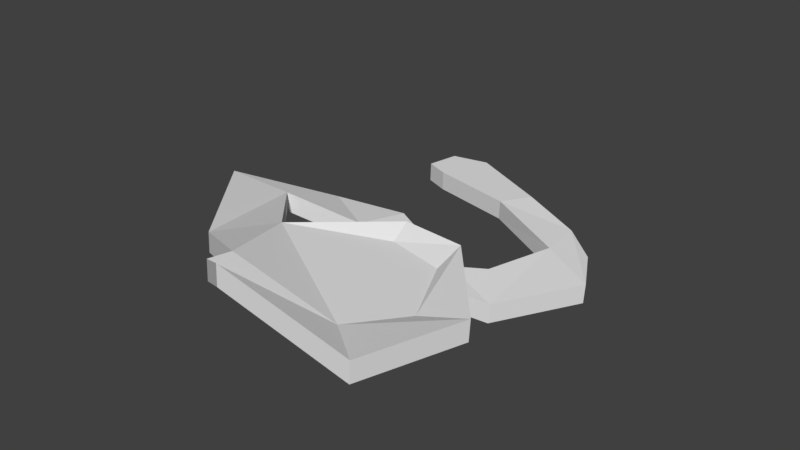 # Source: Mapa01.blend  (saved by Blender 2.78.0; exported with 4.5.12 LTS)
import bpy
from mathutils import Matrix  # noqa: F401  (used for matrix-valued properties, if any)

bpy.ops.wm.read_factory_settings(use_empty=True)
scene = bpy.context.scene
scene.name = 'Scene'

# ---- collections
col_collection_1 = bpy.data.collections.new('Collection 1'); scene.collection.children.link(col_collection_1)

# ---- world
world_world = bpy.data.worlds.new('World'); scene.world = world_world
world_world.color = (0.05088, 0.05088, 0.05088)
world_world.use_sun_shadow = False
world_world.sun_shadow_jitter_overblur = 0.0
world_world.cycles.sampling_method = 'MANUAL'

# ---- meshes
me_plano = bpy.data.meshes.new('Plano')
me_plano.from_pydata([(0.6605, -2.693, 0.6461), (2.907, 0.753, -1.521), (-1.937, -1.235, -0.8165), (2.259, 1.913, -1.554), (1.404, 2.561, -1.406), (-0.1718, 3.233, -1.254), (-2.283, 4.23, -1.254), (-3.204, 4.034, -1.254), (-3.372, 3.231, -1.254), (-2.77, 2.987, -1.254), (-0.6384, 2.528, -1.254), (1.499, 1.449, -1.383), (1.014, -0.2657, -1.372), (0.2803, -0.6859, -1.382), (-1.726, 0.08722, -0.9989), (-3.343, -0.4339, -0.8574), (0.5905, -1.569, -1.382), (1.789, -1.292, -1.51), (-3.416, -2.059, -0.18), (-1.628, -3.968, 0.3784), (0.6867, -3.141, 0.3784), (2.026, -3.451, 0.3784), (2.782, -5.031, 0.3784), (1.923, -6.13, 0.3784), (-0.7867, -6.061, 0.8734), (-2.459, -5.219, 0.3784), (-4.769, -2.417, 0.09328), (2.102, -2.812, 0.6461), (3.841, -4.84, 0.6461), (3.096, -7.096, 0.6461), (0.2475, -7.325, 1.522), (-0.824, -6.649, 0.9426), (2.939, 0.7483, -1.032), (1.822, -1.296, -1.02), (1.436, 2.556, -0.9171), (-0.1427, 3.217, -0.7646), (-2.254, 4.214, -0.7646), (-3.175, 4.018, -0.7646), (-3.343, 3.215, -0.7646), (-2.741, 2.971, -0.7646), (-0.6093, 2.512, -0.7646), (1.532, 1.444, -0.8938), (1.047, -0.2704, -0.8824), (0.313, -0.6906, -0.8931), (-1.693, 0.0825, -0.5096), (-3.31, -0.4387, -0.368), (-1.904, -1.239, -0.3271), (0.6232, -1.573, -0.8931), (2.291, 1.908, -1.064), (-3.383, -2.064, 0.3093), (-1.595, -3.973, 0.8678), (0.7194, -3.146, 0.8678), (2.059, -3.455, 0.8678), (2.815, -5.035, 0.8678), (1.956, -6.134, 0.8678), (-0.7539, -6.066, 1.363), (-2.426, -5.223, 0.8678), (-4.736, -2.422, 0.5826), (0.6932, -2.697, 1.135), (2.134, -2.817, 1.135), (3.874, -4.844, 1.135), (3.128, -7.1, 1.135), (0.2802, -7.33, 2.011), (-0.7913, -6.654, 1.432), (-0.1718, 3.233, -1.254), (-2.283, 4.23, -1.254), (-2.77, 2.987, -1.254), (-0.6384, 2.528, -1.254), (-0.1427, 3.217, -0.7646), (-2.254, 4.214, -0.7646), (-2.741, 2.971, -0.7646), (-0.6093, 2.512, -0.7646)], [], [(17, 12, 11, 1), (2, 18, 26, 15), (18, 19, 25, 26), (25, 19, 24), (19, 20, 23, 24), (21, 22, 23, 20), (4, 3, 1, 11), (2, 15, 14), (16, 2, 14, 13), (17, 16, 13, 12), (4, 11, 10, 5), (5, 10, 9, 6), (7, 6, 9, 8), (24, 23, 29, 30, 31), (23, 22, 28, 29), (22, 21, 27, 28), (27, 21, 20, 0), (20, 19, 0), (33, 32, 41, 42), (46, 45, 57, 49), (49, 57, 56, 50), (56, 55, 50), (50, 55, 54, 51), (52, 51, 54, 53), (34, 41, 32, 48), (46, 44, 45), (47, 43, 44, 46), (33, 42, 43, 47), (34, 35, 40, 41), (66, 67, 71, 70), (37, 38, 39, 36), (55, 63, 62, 61, 54), (54, 61, 60, 53), (53, 60, 59, 52), (59, 58, 51, 52), (51, 58, 50), (14, 15, 45, 44), (25, 24, 55, 56), (27, 0, 58, 59), (26, 25, 56, 57), (2, 16, 47, 46), (28, 27, 59, 60), (17, 1, 32, 33), (15, 26, 57, 45), (16, 17, 33, 47), (29, 28, 60, 61), (4, 5, 35, 34), (64, 65, 69, 68), (1, 3, 48, 32), (6, 7, 37, 36), (3, 4, 34, 48), (7, 8, 38, 37), (18, 2, 46, 49), (0, 19, 50, 58), (8, 9, 39, 38), (19, 18, 49, 50), (30, 29, 61, 62), (68, 69, 70, 71), (24, 31, 63, 55), (10, 11, 41, 40), (31, 30, 62, 63), (11, 12, 42, 41), (12, 13, 43, 42), (13, 14, 44, 43)])
_uv = me_plano.uv_layers.new(name='MapaUV')
_uv.uv.foreach_set('vector', [0.89, 0.8032, 0.8949, 0.7921, 0.9113, 0.7884, 0.9119, 0.8032, 0.8731, 0.7717, 0.8493, 0.765, 0.838, 0.746, 0.874, 0.7583, 0.8493, 0.765, 0.8498, 0.7839, 0.8358, 0.7828, 0.838, 0.746, 0.8358, 0.7434, 0.8358, 0.7434, 0.8358, 0.7434, 0.8358, 0.8443, 0.8401, 0.8213, 0.8701, 0.825, 0.8575, 0.8475, 0.8491, 0.812, 0.8652, 0.8131, 0.8701, 0.825, 0.8401, 0.8213, 0.92, 0.7826, 0.9186, 0.7927, 0.9119, 0.8032, 0.9113, 0.7884, 0.8731, 0.7717, 0.874, 0.7583, 0.8852, 0.7676, 0.8823, 0.7945, 0.8731, 0.7717, 0.8852, 0.7676, 0.8881, 0.7879, 0.89, 0.8032, 0.8823, 0.7945, 0.8881, 0.7879, 0.8949, 0.7921, 0.92, 0.7826, 0.9113, 0.7884, 0.907, 0.7699, 0.9147, 0.7678, 0.9147, 0.7678, 0.907, 0.7699, 0.8947, 0.7535, 0.9059, 0.7477, 0.8981, 0.7434, 0.9059, 0.7477, 0.8947, 0.7535, 0.892, 0.748, 0.887, 0.7679, 0.9021, 0.7409, 0.9185, 0.735, 0.9071, 0.7669, 0.8922, 0.7724, 0.9021, 0.7409, 0.8963, 0.7266, 0.9005, 0.7147, 0.9185, 0.735, 0.8963, 0.7266, 0.877, 0.7252, 0.8709, 0.7202, 0.9005, 0.7147, 0.8709, 0.7202, 0.877, 0.7252, 0.8662, 0.7365, 0.861, 0.7335, 0.861, 0.643, 0.861, 0.643, 0.861, 0.643, 0.8862, 0.8163, 0.8955, 0.8163, 0.8955, 0.8256, 0.8862, 0.8256, 0.8826, 0.7339, 0.9018, 0.7339, 0.9018, 0.7531, 0.8826, 0.7531, 0.8739, 0.6911, 0.9057, 0.6911, 0.9057, 0.7228, 0.8739, 0.7228, 0.9065, 0.7995, 0.8775, 0.7995, 0.8775, 0.7705, 0.9065, 0.7995, 0.8775, 0.7995, 0.8775, 0.7705, 0.9065, 0.7705, 0.9065, 0.7995, 0.8775, 0.7995, 0.8775, 0.7705, 0.9065, 0.7705, 0.8801, 0.8508, 0.9015, 0.8508, 0.9015, 0.8722, 0.8801, 0.8722, 0.8764, 0.8256, 0.8956, 0.8256, 0.8956, 0.8448, 0.8798, 0.776, 0.9019, 0.776, 0.9019, 0.7981, 0.8798, 0.7981, 0.8763, 0.7725, 0.9054, 0.7725, 0.9054, 0.8017, 0.8763, 0.8017, 0.8943, 0.9042, 0.8804, 0.9031, 0.8804, 0.8961, 0.8972, 0.8953, 0.9049, 0.8942, 0.8758, 0.8894, 0.8764, 0.8829, 0.9055, 0.8876, 0.8739, 0.9623, 0.9028, 0.9623, 0.9028, 0.9912, 0.8739, 0.9912, 0.863, 0.8466, 0.871, 0.8408, 0.8679, 0.8314, 0.858, 0.8314, 0.8549, 0.8408, 0.8735, 0.8111, 0.8524, 0.8111, 0.8524, 0.7899, 0.8735, 0.7899, 0.8545, 0.8298, 0.8714, 0.8298, 0.8714, 0.8466, 0.8545, 0.8466, 0.8735, 0.8111, 0.8524, 0.8111, 0.8524, 0.7899, 0.8735, 0.7899, 0.8864, 0.9081, 0.8444, 0.9081, 0.8444, 0.8661, 0.875, 0.8583, 0.8484, 0.8583, 0.8484, 0.8317, 0.875, 0.8317, 0.9122, 0.6735, 0.892, 0.6735, 0.892, 0.6534, 0.9122, 0.6534, 0.883, 0.8501, 0.845, 0.8501, 0.845, 0.8121, 0.883, 0.8121, 0.8695, 0.5681, 0.91, 0.5681, 0.91, 0.6086, 0.8695, 0.6086, 0.877, 0.6764, 0.9051, 0.6764, 0.9051, 0.7045, 0.877, 0.7045, 0.883, 0.8501, 0.845, 0.8501, 0.845, 0.8121, 0.883, 0.8121, 0.8851, 0.7277, 0.897, 0.7277, 0.897, 0.7395, 0.8851, 0.7395, 0.8541, 0.8357, 0.8698, 0.8357, 0.8698, 0.8515, 0.8541, 0.8515, 0.8725, 0.6719, 0.9096, 0.6719, 0.9096, 0.709, 0.8725, 0.709, 0.9122, 0.6735, 0.892, 0.6735, 0.892, 0.6534, 0.9122, 0.6534, 0.8952, 0.8448, 0.8774, 0.8435, 0.8777, 0.8383, 0.8955, 0.8396, 0.874, 0.8651, 0.9055, 0.863, 0.9055, 0.8696, 0.874, 0.8717, 0.8774, 0.7716, 0.9047, 0.7716, 0.9047, 0.7989, 0.8774, 0.7989, 0.8695, 0.9137, 0.9063, 0.9137, 0.9063, 0.9504, 0.8695, 0.9504, 0.8774, 0.7716, 0.9047, 0.7716, 0.9047, 0.7989, 0.8774, 0.7989, 0.8936, 0.6058, 0.8564, 0.6058, 0.8564, 0.5686, 0.8936, 0.5686, 0.8806, 0.6227, 0.9051, 0.6227, 0.9051, 0.6471, 0.8806, 0.6471, 0.883, 0.8501, 0.845, 0.8501, 0.845, 0.8121, 0.883, 0.8121, 0.8695, 0.9137, 0.9063, 0.9137, 0.9063, 0.9504, 0.8695, 0.9504, 0.847, 0.8007, 0.873, 0.8007, 0.873, 0.8267, 0.847, 0.8267, 0.9122, 0.6735, 0.892, 0.6735, 0.892, 0.6534, 0.9122, 0.6534, 0.8775, 0.9294, 0.9022, 0.9277, 0.9022, 0.9418, 0.8794, 0.9381, 0.911, 0.9116, 0.911, 0.9705, 0.8627, 0.9764, 0.8627, 0.9175, 0.8774, 0.8241, 0.8989, 0.8231, 0.8991, 0.8283, 0.8777, 0.8293, 0.9122, 0.6735, 0.892, 0.6735, 0.892, 0.6534, 0.9122, 0.6534, 0.8851, 0.7277, 0.897, 0.7277, 0.897, 0.7395, 0.8851, 0.7395, 0.8681, 0.7107, 0.9139, 0.7107, 0.9139, 0.7565, 0.8681, 0.7565, 0.875, 0.8583, 0.8484, 0.8583, 0.8484, 0.8317, 0.875, 0.8317])
me_plano.use_remesh_preserve_volume = False
me_plano.use_remesh_preserve_attributes = False
me_plano.use_mirror_vertex_groups = False
me_plano.update()

# ---- objects
ob_plano = bpy.data.objects.new('Plano', me_plano)

# ---- transforms, parenting, visibility, modifiers, constraints
ob_plano.location = (-25.15, 31.71, 30.03)
ob_plano.scale = (17.95, 17.95, 17.95)
ob_plano.lineart.crease_threshold = 0.0

# ---- collection membership
col_collection_1.objects.link(ob_plano)

# ---- scene / render settings (as saved in the file)
scene.frame_start = 1; scene.frame_end = 250; scene.frame_set(1)
scene.render.engine = 'BLENDER_EEVEE_NEXT'
scene.render.resolution_percentage = 50
scene.render.dither_intensity = 0.0
scene.cycles.use_denoising = False
scene.cycles.samples = 128
scene.cycles.sampling_pattern = 'TABULATED_SOBOL'
scene.cycles.light_sampling_threshold = 0.0
scene.cycles.use_adaptive_sampling = False
scene.cycles.use_light_tree = False
scene.cycles.blur_glossy = 0.0
scene.cycles.sample_clamp_indirect = 0.0
scene.view_settings.view_transform = 'Standard'
bpy.context.view_layer.update()

# ---- added for rendering (the .blend has no active camera and no usable light): camera, sun
cam_auto = bpy.data.cameras.new('AutoCamera')
cam_auto.lens = 50.0
cam_auto.sensor_width = 36.0
cam_auto.clip_end = 4334.15
ob_auto_camera = bpy.data.objects.new('AutoCamera', cam_auto)
scene.collection.objects.link(ob_auto_camera)
ob_auto_camera.location = (213.772, -292.473, 231.706)
ob_auto_camera.rotation_euler = (1.09748, -7.21219e-08, 0.694738)
scene.camera = ob_auto_camera
light_auto_sun = bpy.data.lights.new('AutoSun', 'SUN')
light_auto_sun.energy = 3.0
light_auto_sun.angle = 0.0523599
ob_auto_sun = bpy.data.objects.new('AutoSun', light_auto_sun)
scene.collection.objects.link(ob_auto_sun)
ob_auto_sun.rotation_euler = (0.872665, 0.174533, 0.523599)
bpy.context.view_layer.update()
